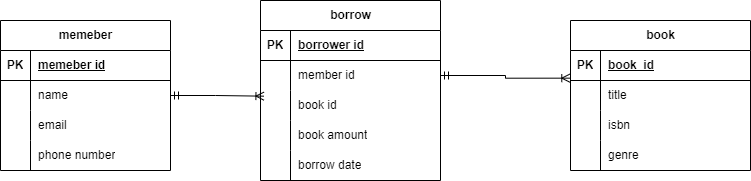

The diagram above was exported from draw.io. Its source (the exported page's mxGraphModel, read from the mxfile embedded in the PNG):
<mxGraphModel dx="780" dy="496" grid="1" gridSize="10" guides="1" tooltips="1" connect="1" arrows="1" fold="1" page="1" pageScale="1" pageWidth="850" pageHeight="1100" math="0" shadow="0">
  <root>
    <mxCell id="0" />
    <mxCell id="1" parent="0" />
    <mxCell id="W2iRgHcYsi7TGFaLg9uB-1" value="borrow" style="shape=table;startSize=30;container=1;collapsible=1;childLayout=tableLayout;fixedRows=1;rowLines=0;fontStyle=1;align=center;resizeLast=1;html=1;" parent="1" vertex="1">
      <mxGeometry x="270" y="100" width="180" height="180" as="geometry" />
    </mxCell>
    <mxCell id="W2iRgHcYsi7TGFaLg9uB-2" value="" style="shape=tableRow;horizontal=0;startSize=0;swimlaneHead=0;swimlaneBody=0;fillColor=none;collapsible=0;dropTarget=0;points=[[0,0.5],[1,0.5]];portConstraint=eastwest;top=0;left=0;right=0;bottom=1;" parent="W2iRgHcYsi7TGFaLg9uB-1" vertex="1">
      <mxGeometry y="30" width="180" height="30" as="geometry" />
    </mxCell>
    <mxCell id="W2iRgHcYsi7TGFaLg9uB-3" value="PK" style="shape=partialRectangle;connectable=0;fillColor=none;top=0;left=0;bottom=0;right=0;fontStyle=1;overflow=hidden;whiteSpace=wrap;html=1;" parent="W2iRgHcYsi7TGFaLg9uB-2" vertex="1">
      <mxGeometry width="30" height="30" as="geometry">
        <mxRectangle width="30" height="30" as="alternateBounds" />
      </mxGeometry>
    </mxCell>
    <mxCell id="W2iRgHcYsi7TGFaLg9uB-4" value="borrower id" style="shape=partialRectangle;connectable=0;fillColor=none;top=0;left=0;bottom=0;right=0;align=left;spacingLeft=6;fontStyle=5;overflow=hidden;whiteSpace=wrap;html=1;" parent="W2iRgHcYsi7TGFaLg9uB-2" vertex="1">
      <mxGeometry x="30" width="150" height="30" as="geometry">
        <mxRectangle width="150" height="30" as="alternateBounds" />
      </mxGeometry>
    </mxCell>
    <mxCell id="W2iRgHcYsi7TGFaLg9uB-5" value="" style="shape=tableRow;horizontal=0;startSize=0;swimlaneHead=0;swimlaneBody=0;fillColor=none;collapsible=0;dropTarget=0;points=[[0,0.5],[1,0.5]];portConstraint=eastwest;top=0;left=0;right=0;bottom=0;" parent="W2iRgHcYsi7TGFaLg9uB-1" vertex="1">
      <mxGeometry y="60" width="180" height="30" as="geometry" />
    </mxCell>
    <mxCell id="W2iRgHcYsi7TGFaLg9uB-6" value="" style="shape=partialRectangle;connectable=0;fillColor=none;top=0;left=0;bottom=0;right=0;editable=1;overflow=hidden;whiteSpace=wrap;html=1;" parent="W2iRgHcYsi7TGFaLg9uB-5" vertex="1">
      <mxGeometry width="30" height="30" as="geometry">
        <mxRectangle width="30" height="30" as="alternateBounds" />
      </mxGeometry>
    </mxCell>
    <mxCell id="W2iRgHcYsi7TGFaLg9uB-7" value="member id" style="shape=partialRectangle;connectable=0;fillColor=none;top=0;left=0;bottom=0;right=0;align=left;spacingLeft=6;overflow=hidden;whiteSpace=wrap;html=1;" parent="W2iRgHcYsi7TGFaLg9uB-5" vertex="1">
      <mxGeometry x="30" width="150" height="30" as="geometry">
        <mxRectangle width="150" height="30" as="alternateBounds" />
      </mxGeometry>
    </mxCell>
    <mxCell id="W2iRgHcYsi7TGFaLg9uB-40" style="shape=tableRow;horizontal=0;startSize=0;swimlaneHead=0;swimlaneBody=0;fillColor=none;collapsible=0;dropTarget=0;points=[[0,0.5],[1,0.5]];portConstraint=eastwest;top=0;left=0;right=0;bottom=0;" parent="W2iRgHcYsi7TGFaLg9uB-1" vertex="1">
      <mxGeometry y="90" width="180" height="30" as="geometry" />
    </mxCell>
    <mxCell id="W2iRgHcYsi7TGFaLg9uB-41" style="shape=partialRectangle;connectable=0;fillColor=none;top=0;left=0;bottom=0;right=0;editable=1;overflow=hidden;whiteSpace=wrap;html=1;" parent="W2iRgHcYsi7TGFaLg9uB-40" vertex="1">
      <mxGeometry width="30" height="30" as="geometry">
        <mxRectangle width="30" height="30" as="alternateBounds" />
      </mxGeometry>
    </mxCell>
    <mxCell id="W2iRgHcYsi7TGFaLg9uB-42" value="book id" style="shape=partialRectangle;connectable=0;fillColor=none;top=0;left=0;bottom=0;right=0;align=left;spacingLeft=6;overflow=hidden;whiteSpace=wrap;html=1;" parent="W2iRgHcYsi7TGFaLg9uB-40" vertex="1">
      <mxGeometry x="30" width="150" height="30" as="geometry">
        <mxRectangle width="150" height="30" as="alternateBounds" />
      </mxGeometry>
    </mxCell>
    <mxCell id="W2iRgHcYsi7TGFaLg9uB-11" value="" style="shape=tableRow;horizontal=0;startSize=0;swimlaneHead=0;swimlaneBody=0;fillColor=none;collapsible=0;dropTarget=0;points=[[0,0.5],[1,0.5]];portConstraint=eastwest;top=0;left=0;right=0;bottom=0;" parent="W2iRgHcYsi7TGFaLg9uB-1" vertex="1">
      <mxGeometry y="120" width="180" height="30" as="geometry" />
    </mxCell>
    <mxCell id="W2iRgHcYsi7TGFaLg9uB-12" value="" style="shape=partialRectangle;connectable=0;fillColor=none;top=0;left=0;bottom=0;right=0;editable=1;overflow=hidden;whiteSpace=wrap;html=1;" parent="W2iRgHcYsi7TGFaLg9uB-11" vertex="1">
      <mxGeometry width="30" height="30" as="geometry">
        <mxRectangle width="30" height="30" as="alternateBounds" />
      </mxGeometry>
    </mxCell>
    <mxCell id="W2iRgHcYsi7TGFaLg9uB-13" value="&lt;div&gt;book amount&lt;/div&gt;" style="shape=partialRectangle;connectable=0;fillColor=none;top=0;left=0;bottom=0;right=0;align=left;spacingLeft=6;overflow=hidden;whiteSpace=wrap;html=1;" parent="W2iRgHcYsi7TGFaLg9uB-11" vertex="1">
      <mxGeometry x="30" width="150" height="30" as="geometry">
        <mxRectangle width="150" height="30" as="alternateBounds" />
      </mxGeometry>
    </mxCell>
    <mxCell id="W2iRgHcYsi7TGFaLg9uB-43" style="shape=tableRow;horizontal=0;startSize=0;swimlaneHead=0;swimlaneBody=0;fillColor=none;collapsible=0;dropTarget=0;points=[[0,0.5],[1,0.5]];portConstraint=eastwest;top=0;left=0;right=0;bottom=0;" parent="W2iRgHcYsi7TGFaLg9uB-1" vertex="1">
      <mxGeometry y="150" width="180" height="30" as="geometry" />
    </mxCell>
    <mxCell id="W2iRgHcYsi7TGFaLg9uB-44" style="shape=partialRectangle;connectable=0;fillColor=none;top=0;left=0;bottom=0;right=0;editable=1;overflow=hidden;whiteSpace=wrap;html=1;" parent="W2iRgHcYsi7TGFaLg9uB-43" vertex="1">
      <mxGeometry width="30" height="30" as="geometry">
        <mxRectangle width="30" height="30" as="alternateBounds" />
      </mxGeometry>
    </mxCell>
    <mxCell id="W2iRgHcYsi7TGFaLg9uB-45" value="borrow date" style="shape=partialRectangle;connectable=0;fillColor=none;top=0;left=0;bottom=0;right=0;align=left;spacingLeft=6;overflow=hidden;whiteSpace=wrap;html=1;" parent="W2iRgHcYsi7TGFaLg9uB-43" vertex="1">
      <mxGeometry x="30" width="150" height="30" as="geometry">
        <mxRectangle width="150" height="30" as="alternateBounds" />
      </mxGeometry>
    </mxCell>
    <mxCell id="W2iRgHcYsi7TGFaLg9uB-47" style="edgeStyle=orthogonalEdgeStyle;rounded=0;orthogonalLoop=1;jettySize=auto;html=1;entryX=-0.004;entryY=0.922;entryDx=0;entryDy=0;entryPerimeter=0;startArrow=ERmandOne;startFill=0;endArrow=ERoneToMany;endFill=0;" parent="1" source="W2iRgHcYsi7TGFaLg9uB-5" target="W2iRgHcYsi7TGFaLg9uB-28" edge="1">
      <mxGeometry relative="1" as="geometry" />
    </mxCell>
    <mxCell id="W2iRgHcYsi7TGFaLg9uB-27" value="book" style="shape=table;startSize=30;container=1;collapsible=1;childLayout=tableLayout;fixedRows=1;rowLines=0;fontStyle=1;align=center;resizeLast=1;html=1;" parent="1" vertex="1">
      <mxGeometry x="580" y="120" width="180" height="150" as="geometry" />
    </mxCell>
    <mxCell id="W2iRgHcYsi7TGFaLg9uB-28" value="" style="shape=tableRow;horizontal=0;startSize=0;swimlaneHead=0;swimlaneBody=0;fillColor=none;collapsible=0;dropTarget=0;points=[[0,0.5],[1,0.5]];portConstraint=eastwest;top=0;left=0;right=0;bottom=1;" parent="W2iRgHcYsi7TGFaLg9uB-27" vertex="1">
      <mxGeometry y="30" width="180" height="30" as="geometry" />
    </mxCell>
    <mxCell id="W2iRgHcYsi7TGFaLg9uB-29" value="PK" style="shape=partialRectangle;connectable=0;fillColor=none;top=0;left=0;bottom=0;right=0;fontStyle=1;overflow=hidden;whiteSpace=wrap;html=1;" parent="W2iRgHcYsi7TGFaLg9uB-28" vertex="1">
      <mxGeometry width="30" height="30" as="geometry">
        <mxRectangle width="30" height="30" as="alternateBounds" />
      </mxGeometry>
    </mxCell>
    <mxCell id="W2iRgHcYsi7TGFaLg9uB-30" value="book&amp;nbsp; id" style="shape=partialRectangle;connectable=0;fillColor=none;top=0;left=0;bottom=0;right=0;align=left;spacingLeft=6;fontStyle=5;overflow=hidden;whiteSpace=wrap;html=1;" parent="W2iRgHcYsi7TGFaLg9uB-28" vertex="1">
      <mxGeometry x="30" width="150" height="30" as="geometry">
        <mxRectangle width="150" height="30" as="alternateBounds" />
      </mxGeometry>
    </mxCell>
    <mxCell id="W2iRgHcYsi7TGFaLg9uB-31" value="" style="shape=tableRow;horizontal=0;startSize=0;swimlaneHead=0;swimlaneBody=0;fillColor=none;collapsible=0;dropTarget=0;points=[[0,0.5],[1,0.5]];portConstraint=eastwest;top=0;left=0;right=0;bottom=0;" parent="W2iRgHcYsi7TGFaLg9uB-27" vertex="1">
      <mxGeometry y="60" width="180" height="30" as="geometry" />
    </mxCell>
    <mxCell id="W2iRgHcYsi7TGFaLg9uB-32" value="" style="shape=partialRectangle;connectable=0;fillColor=none;top=0;left=0;bottom=0;right=0;editable=1;overflow=hidden;whiteSpace=wrap;html=1;" parent="W2iRgHcYsi7TGFaLg9uB-31" vertex="1">
      <mxGeometry width="30" height="30" as="geometry">
        <mxRectangle width="30" height="30" as="alternateBounds" />
      </mxGeometry>
    </mxCell>
    <mxCell id="W2iRgHcYsi7TGFaLg9uB-33" value="title&lt;span style=&quot;white-space: pre;&quot;&gt;&#09;&lt;/span&gt;" style="shape=partialRectangle;connectable=0;fillColor=none;top=0;left=0;bottom=0;right=0;align=left;spacingLeft=6;overflow=hidden;whiteSpace=wrap;html=1;" parent="W2iRgHcYsi7TGFaLg9uB-31" vertex="1">
      <mxGeometry x="30" width="150" height="30" as="geometry">
        <mxRectangle width="150" height="30" as="alternateBounds" />
      </mxGeometry>
    </mxCell>
    <mxCell id="W2iRgHcYsi7TGFaLg9uB-34" value="" style="shape=tableRow;horizontal=0;startSize=0;swimlaneHead=0;swimlaneBody=0;fillColor=none;collapsible=0;dropTarget=0;points=[[0,0.5],[1,0.5]];portConstraint=eastwest;top=0;left=0;right=0;bottom=0;" parent="W2iRgHcYsi7TGFaLg9uB-27" vertex="1">
      <mxGeometry y="90" width="180" height="30" as="geometry" />
    </mxCell>
    <mxCell id="W2iRgHcYsi7TGFaLg9uB-35" value="" style="shape=partialRectangle;connectable=0;fillColor=none;top=0;left=0;bottom=0;right=0;editable=1;overflow=hidden;whiteSpace=wrap;html=1;" parent="W2iRgHcYsi7TGFaLg9uB-34" vertex="1">
      <mxGeometry width="30" height="30" as="geometry">
        <mxRectangle width="30" height="30" as="alternateBounds" />
      </mxGeometry>
    </mxCell>
    <mxCell id="W2iRgHcYsi7TGFaLg9uB-36" value="isbn" style="shape=partialRectangle;connectable=0;fillColor=none;top=0;left=0;bottom=0;right=0;align=left;spacingLeft=6;overflow=hidden;whiteSpace=wrap;html=1;" parent="W2iRgHcYsi7TGFaLg9uB-34" vertex="1">
      <mxGeometry x="30" width="150" height="30" as="geometry">
        <mxRectangle width="150" height="30" as="alternateBounds" />
      </mxGeometry>
    </mxCell>
    <mxCell id="W2iRgHcYsi7TGFaLg9uB-37" value="" style="shape=tableRow;horizontal=0;startSize=0;swimlaneHead=0;swimlaneBody=0;fillColor=none;collapsible=0;dropTarget=0;points=[[0,0.5],[1,0.5]];portConstraint=eastwest;top=0;left=0;right=0;bottom=0;" parent="W2iRgHcYsi7TGFaLg9uB-27" vertex="1">
      <mxGeometry y="120" width="180" height="30" as="geometry" />
    </mxCell>
    <mxCell id="W2iRgHcYsi7TGFaLg9uB-38" value="" style="shape=partialRectangle;connectable=0;fillColor=none;top=0;left=0;bottom=0;right=0;editable=1;overflow=hidden;whiteSpace=wrap;html=1;" parent="W2iRgHcYsi7TGFaLg9uB-37" vertex="1">
      <mxGeometry width="30" height="30" as="geometry">
        <mxRectangle width="30" height="30" as="alternateBounds" />
      </mxGeometry>
    </mxCell>
    <mxCell id="W2iRgHcYsi7TGFaLg9uB-39" value="genre" style="shape=partialRectangle;connectable=0;fillColor=none;top=0;left=0;bottom=0;right=0;align=left;spacingLeft=6;overflow=hidden;whiteSpace=wrap;html=1;" parent="W2iRgHcYsi7TGFaLg9uB-37" vertex="1">
      <mxGeometry x="30" width="150" height="30" as="geometry">
        <mxRectangle width="150" height="30" as="alternateBounds" />
      </mxGeometry>
    </mxCell>
    <mxCell id="W2iRgHcYsi7TGFaLg9uB-14" value="memeber" style="shape=table;startSize=30;container=1;collapsible=1;childLayout=tableLayout;fixedRows=1;rowLines=0;fontStyle=1;align=center;resizeLast=1;html=1;" parent="1" vertex="1">
      <mxGeometry x="10" y="120" width="170" height="150" as="geometry" />
    </mxCell>
    <mxCell id="W2iRgHcYsi7TGFaLg9uB-15" value="" style="shape=tableRow;horizontal=0;startSize=0;swimlaneHead=0;swimlaneBody=0;fillColor=none;collapsible=0;dropTarget=0;points=[[0,0.5],[1,0.5]];portConstraint=eastwest;top=0;left=0;right=0;bottom=1;" parent="W2iRgHcYsi7TGFaLg9uB-14" vertex="1">
      <mxGeometry y="30" width="170" height="30" as="geometry" />
    </mxCell>
    <mxCell id="W2iRgHcYsi7TGFaLg9uB-16" value="PK" style="shape=partialRectangle;connectable=0;fillColor=none;top=0;left=0;bottom=0;right=0;fontStyle=1;overflow=hidden;whiteSpace=wrap;html=1;" parent="W2iRgHcYsi7TGFaLg9uB-15" vertex="1">
      <mxGeometry width="30" height="30" as="geometry">
        <mxRectangle width="30" height="30" as="alternateBounds" />
      </mxGeometry>
    </mxCell>
    <mxCell id="W2iRgHcYsi7TGFaLg9uB-17" value="memeber id" style="shape=partialRectangle;connectable=0;fillColor=none;top=0;left=0;bottom=0;right=0;align=left;spacingLeft=6;fontStyle=5;overflow=hidden;whiteSpace=wrap;html=1;" parent="W2iRgHcYsi7TGFaLg9uB-15" vertex="1">
      <mxGeometry x="30" width="140" height="30" as="geometry">
        <mxRectangle width="140" height="30" as="alternateBounds" />
      </mxGeometry>
    </mxCell>
    <mxCell id="W2iRgHcYsi7TGFaLg9uB-18" value="" style="shape=tableRow;horizontal=0;startSize=0;swimlaneHead=0;swimlaneBody=0;fillColor=none;collapsible=0;dropTarget=0;points=[[0,0.5],[1,0.5]];portConstraint=eastwest;top=0;left=0;right=0;bottom=0;" parent="W2iRgHcYsi7TGFaLg9uB-14" vertex="1">
      <mxGeometry y="60" width="170" height="30" as="geometry" />
    </mxCell>
    <mxCell id="W2iRgHcYsi7TGFaLg9uB-19" value="" style="shape=partialRectangle;connectable=0;fillColor=none;top=0;left=0;bottom=0;right=0;editable=1;overflow=hidden;whiteSpace=wrap;html=1;" parent="W2iRgHcYsi7TGFaLg9uB-18" vertex="1">
      <mxGeometry width="30" height="30" as="geometry">
        <mxRectangle width="30" height="30" as="alternateBounds" />
      </mxGeometry>
    </mxCell>
    <mxCell id="W2iRgHcYsi7TGFaLg9uB-20" value="name&lt;span style=&quot;white-space: pre;&quot;&gt;&#09;&lt;/span&gt;" style="shape=partialRectangle;connectable=0;fillColor=none;top=0;left=0;bottom=0;right=0;align=left;spacingLeft=6;overflow=hidden;whiteSpace=wrap;html=1;" parent="W2iRgHcYsi7TGFaLg9uB-18" vertex="1">
      <mxGeometry x="30" width="140" height="30" as="geometry">
        <mxRectangle width="140" height="30" as="alternateBounds" />
      </mxGeometry>
    </mxCell>
    <mxCell id="W2iRgHcYsi7TGFaLg9uB-21" value="" style="shape=tableRow;horizontal=0;startSize=0;swimlaneHead=0;swimlaneBody=0;fillColor=none;collapsible=0;dropTarget=0;points=[[0,0.5],[1,0.5]];portConstraint=eastwest;top=0;left=0;right=0;bottom=0;" parent="W2iRgHcYsi7TGFaLg9uB-14" vertex="1">
      <mxGeometry y="90" width="170" height="30" as="geometry" />
    </mxCell>
    <mxCell id="W2iRgHcYsi7TGFaLg9uB-22" value="" style="shape=partialRectangle;connectable=0;fillColor=none;top=0;left=0;bottom=0;right=0;editable=1;overflow=hidden;whiteSpace=wrap;html=1;" parent="W2iRgHcYsi7TGFaLg9uB-21" vertex="1">
      <mxGeometry width="30" height="30" as="geometry">
        <mxRectangle width="30" height="30" as="alternateBounds" />
      </mxGeometry>
    </mxCell>
    <mxCell id="W2iRgHcYsi7TGFaLg9uB-23" value="email&lt;span style=&quot;white-space: pre;&quot;&gt;&#09;&lt;/span&gt;" style="shape=partialRectangle;connectable=0;fillColor=none;top=0;left=0;bottom=0;right=0;align=left;spacingLeft=6;overflow=hidden;whiteSpace=wrap;html=1;" parent="W2iRgHcYsi7TGFaLg9uB-21" vertex="1">
      <mxGeometry x="30" width="140" height="30" as="geometry">
        <mxRectangle width="140" height="30" as="alternateBounds" />
      </mxGeometry>
    </mxCell>
    <mxCell id="W2iRgHcYsi7TGFaLg9uB-24" value="" style="shape=tableRow;horizontal=0;startSize=0;swimlaneHead=0;swimlaneBody=0;fillColor=none;collapsible=0;dropTarget=0;points=[[0,0.5],[1,0.5]];portConstraint=eastwest;top=0;left=0;right=0;bottom=0;" parent="W2iRgHcYsi7TGFaLg9uB-14" vertex="1">
      <mxGeometry y="120" width="170" height="30" as="geometry" />
    </mxCell>
    <mxCell id="W2iRgHcYsi7TGFaLg9uB-25" value="" style="shape=partialRectangle;connectable=0;fillColor=none;top=0;left=0;bottom=0;right=0;editable=1;overflow=hidden;whiteSpace=wrap;html=1;" parent="W2iRgHcYsi7TGFaLg9uB-24" vertex="1">
      <mxGeometry width="30" height="30" as="geometry">
        <mxRectangle width="30" height="30" as="alternateBounds" />
      </mxGeometry>
    </mxCell>
    <mxCell id="W2iRgHcYsi7TGFaLg9uB-26" value="phone number" style="shape=partialRectangle;connectable=0;fillColor=none;top=0;left=0;bottom=0;right=0;align=left;spacingLeft=6;overflow=hidden;whiteSpace=wrap;html=1;" parent="W2iRgHcYsi7TGFaLg9uB-24" vertex="1">
      <mxGeometry x="30" width="140" height="30" as="geometry">
        <mxRectangle width="140" height="30" as="alternateBounds" />
      </mxGeometry>
    </mxCell>
    <mxCell id="2GwO0oEZoAfoigmZlOc--1" style="edgeStyle=orthogonalEdgeStyle;rounded=0;orthogonalLoop=1;jettySize=auto;html=1;entryX=0.019;entryY=0.189;entryDx=0;entryDy=0;entryPerimeter=0;startArrow=ERmandOne;startFill=0;endArrow=ERoneToMany;endFill=0;" edge="1" parent="1" source="W2iRgHcYsi7TGFaLg9uB-14" target="W2iRgHcYsi7TGFaLg9uB-40">
      <mxGeometry relative="1" as="geometry" />
    </mxCell>
  </root>
</mxGraphModel>